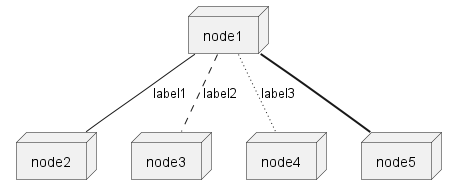

The diagram above was rendered by PlantUML. Its source (embedded in the PNG):
@startuml

node node1
node node2
node node3
node node4
node node5
node1 -- node2 : label1
node1 .. node3 : label2
node1 ~~ node4 : label3
node1 == node5

@enduml